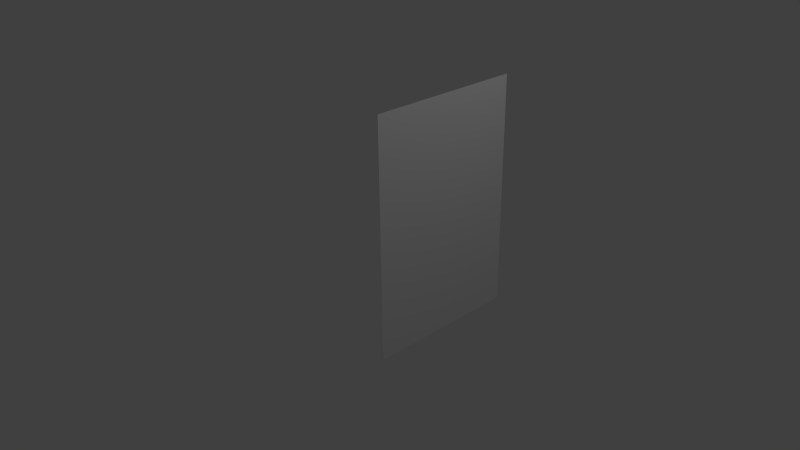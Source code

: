 # Source: poster-airlock.blend  (saved by Blender 2.76.0; exported with 4.5.12 LTS)
import bpy
from mathutils import Matrix  # noqa: F401  (used for matrix-valued properties, if any)

bpy.ops.wm.read_factory_settings(use_empty=True)
scene = bpy.context.scene
scene.name = 'Scene'

# ---- collections
col_collection_1 = bpy.data.collections.new('Collection 1'); scene.collection.children.link(col_collection_1)

# ---- materials (node trees are filled in below, after node groups)
mat_material_001 = bpy.data.materials.new('Material.001')
mat_material_001.alpha_threshold = 0.0
mat_material_001.use_transparent_shadow = False
mat_material_001.preview_render_type = 'FLAT'
mat_material_001.roughness = 0.5

# ---- material node trees

# ---- world
world_world = bpy.data.worlds.new('World'); scene.world = world_world
world_world.color = (0.05088, 0.05088, 0.05088)
world_world.use_sun_shadow = False
world_world.sun_shadow_jitter_overblur = 0.0
world_world.cycles.sampling_method = 'MANUAL'
world_world.cycles.sample_map_resolution = 256

# ---- cameras
cam_camera = bpy.data.cameras.new('Camera')
cam_camera.clip_end = 100.0
cam_camera.lens = 35.0
cam_camera.sensor_width = 32.0
cam_camera.sensor_height = 18.0
cam_camera.ortho_scale = 7.314
cam_camera.dof.focus_distance = 0.0
cam_camera.dof.aperture_fstop = 128.0

# ---- lights
light_lamp = bpy.data.lights.new('Lamp', 'POINT')
light_lamp.transmission_factor = 0.0
light_lamp.cutoff_distance = 30.0
light_lamp.energy = 100.0
light_lamp.shadow_buffer_clip_start = 1.001
light_lamp.shadow_soft_size = 0.1
light_lamp.shadow_maximum_resolution = 0.006
light_lamp.use_absolute_resolution = True
light_lamp.cycles.use_multiple_importance_sampling = False

# ---- meshes
me_plane = bpy.data.meshes.new('Plane')
me_plane.from_pydata([(-1.0, -1.0, 0.0), (1.0, -1.0, 0.0), (-1.0, 1.0, 0.0), (1.0, 1.0, 0.0)], [], [(0, 1, 3, 2)])
_uv = me_plane.uv_layers.new(name='UVMap')
_uv.uv.foreach_set('vector', [8.168e-05, 8.164e-05, 0.9999, 8.164e-05, 0.9999, 1.001, 8.164e-05, 1.001])
me_plane.materials.append(mat_material_001)
me_plane.use_remesh_preserve_volume = False
me_plane.use_remesh_preserve_attributes = False
me_plane.use_mirror_vertex_groups = False
me_plane.update()

# ---- objects
ob_plane = bpy.data.objects.new('Plane', me_plane)
ob_lamp = bpy.data.objects.new('Lamp', light_lamp)
ob_camera = bpy.data.objects.new('Camera', cam_camera)

# ---- transforms, parenting, visibility, modifiers, constraints
ob_plane.location = (1.187, 0.07103, 0.9102)
ob_plane.rotation_euler = (1.571, 0.0, 1.571)
ob_plane.scale = (1.0, 1.5, 1.225)
ob_plane.lineart.crease_threshold = 0.0
ob_lamp.location = (4.076, 1.005, 5.904)
ob_lamp.rotation_euler = (0.6503, 0.05522, 1.866)
ob_lamp.lock_rotations_4d = False
ob_lamp.empty_display_type = 'ARROWS'
ob_lamp.color = (0.0, 0.0, 0.0, 0.0)
ob_lamp.lineart.crease_threshold = 0.0
ob_camera.location = (7.481, -6.508, 5.344)
ob_camera.rotation_euler = (1.109, 0.01082, 0.8149)
ob_camera.lock_rotations_4d = False
ob_camera.empty_display_type = 'ARROWS'
ob_camera.color = (0.0, 0.0, 0.0, 0.0)
ob_camera.display_type = 'WIRE'
ob_camera.lineart.crease_threshold = 0.0

# ---- collection membership
col_collection_1.objects.link(ob_plane)
col_collection_1.objects.link(ob_lamp)
col_collection_1.objects.link(ob_camera)

# ---- scene / render settings (as saved in the file)
scene.camera = ob_camera
scene.frame_start = 1; scene.frame_end = 250; scene.frame_set(1)
scene.render.engine = 'BLENDER_EEVEE_NEXT'
scene.render.resolution_percentage = 50
scene.render.dither_intensity = 0.0
scene.cycles.use_denoising = False
scene.cycles.samples = 10
scene.cycles.sampling_pattern = 'TABULATED_SOBOL'
scene.cycles.light_sampling_threshold = 0.0
scene.cycles.use_adaptive_sampling = False
scene.cycles.use_light_tree = False
scene.cycles.blur_glossy = 0.0
scene.cycles.pixel_filter_type = 'GAUSSIAN'
scene.cycles.sample_clamp_indirect = 0.0
scene.view_settings.view_transform = 'Standard'
bpy.context.view_layer.update()

